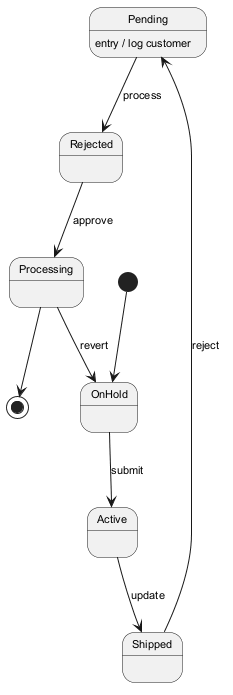

The diagram above was rendered by PlantUML. Its source (embedded in the PNG):
@startuml
skinparam monochrome true
skinparam defaultFontSize 11
[*] --> OnHold
OnHold --> Active : submit
Active --> Shipped : update
Shipped --> Pending : reject
Pending --> Rejected : process
Pending : entry / log customer
Rejected --> Processing : approve
Processing --> OnHold : revert
Processing --> [*]
@enduml